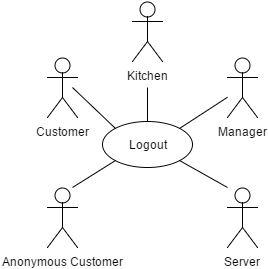

The diagram above was exported from draw.io. Its source (the exported page's mxGraphModel, read from the mxfile embedded in the PNG):
<mxGraphModel dx="1430" dy="1550" grid="1" gridSize="10" guides="1" tooltips="1" connect="1" arrows="1" fold="1" page="0" pageScale="1" pageWidth="1169" pageHeight="826" background="#ffffff" math="0" shadow="0">
  <root>
    <mxCell id="0" style=";html=1;" />
    <mxCell id="1" style=";html=1;" parent="0" />
    <mxCell id="168" style="edgeStyle=orthogonalEdgeStyle;rounded=0;html=1;exitX=0.5;exitY=0.5;exitPerimeter=0;entryX=0.5;entryY=0.5;entryPerimeter=0;jettySize=auto;orthogonalLoop=1;" parent="1" edge="1">
      <mxGeometry relative="1" as="geometry">
        <mxPoint x="355" y="-453" as="sourcePoint" />
        <mxPoint x="355" y="-453" as="targetPoint" />
      </mxGeometry>
    </mxCell>
    <mxCell id="188" value="Logout" style="ellipse;whiteSpace=wrap;html=1;fillColor=#ffffff;strokeColor=#000000;" parent="1" vertex="1">
      <mxGeometry x="400" y="-476" width="90" height="46" as="geometry" />
    </mxCell>
    <mxCell id="194" style="edgeStyle=orthogonalEdgeStyle;rounded=0;html=1;exitX=0.5;exitY=0.5;exitPerimeter=0;entryX=0.5;entryY=0.5;entryPerimeter=0;jettySize=auto;orthogonalLoop=1;" parent="1" edge="1">
      <mxGeometry relative="1" as="geometry">
        <mxPoint x="445" y="-560" as="sourcePoint" />
        <mxPoint x="445" y="-560" as="targetPoint" />
      </mxGeometry>
    </mxCell>
    <mxCell id="200" value="Customer" style="shape=umlActor;verticalLabelPosition=bottom;labelBackgroundColor=#ffffff;verticalAlign=top;html=1;" parent="1" vertex="1">
      <mxGeometry x="345" y="-540" width="30" height="60" as="geometry" />
    </mxCell>
    <mxCell id="203" value="Anonymous Customer" style="shape=umlActor;verticalLabelPosition=bottom;labelBackgroundColor=#ffffff;verticalAlign=top;html=1;" parent="1" vertex="1">
      <mxGeometry x="345" y="-410" width="30" height="60" as="geometry" />
    </mxCell>
    <mxCell id="243" value="Kitchen" style="shape=umlActor;verticalLabelPosition=bottom;labelBackgroundColor=#ffffff;verticalAlign=top;html=1;" vertex="1" parent="1">
      <mxGeometry x="430" y="-596" width="30" height="60" as="geometry" />
    </mxCell>
    <mxCell id="244" value="Manager" style="shape=umlActor;verticalLabelPosition=bottom;labelBackgroundColor=#ffffff;verticalAlign=top;html=1;" vertex="1" parent="1">
      <mxGeometry x="525" y="-540" width="30" height="60" as="geometry" />
    </mxCell>
    <mxCell id="245" value="Server" style="shape=umlActor;verticalLabelPosition=bottom;labelBackgroundColor=#ffffff;verticalAlign=top;html=1;" vertex="1" parent="1">
      <mxGeometry x="525" y="-410" width="30" height="60" as="geometry" />
    </mxCell>
    <mxCell id="248" value="" style="endArrow=none;html=1;exitX=0.5;exitY=0;" edge="1" parent="1" source="188">
      <mxGeometry width="50" height="50" relative="1" as="geometry">
        <mxPoint x="420" y="-476" as="sourcePoint" />
        <mxPoint x="445" y="-510" as="targetPoint" />
      </mxGeometry>
    </mxCell>
    <mxCell id="249" value="" style="endArrow=none;html=1;exitX=1;exitY=0;" edge="1" parent="1" source="188" target="244">
      <mxGeometry x="455" y="-500" width="50" height="50" as="geometry">
        <mxPoint x="455" y="-466" as="sourcePoint" />
        <mxPoint x="455" y="-500" as="targetPoint" />
      </mxGeometry>
    </mxCell>
    <mxCell id="250" value="" style="endArrow=none;html=1;exitX=1;exitY=1;" edge="1" parent="1" source="188">
      <mxGeometry x="465" y="-490" width="50" height="50" as="geometry">
        <mxPoint x="487" y="-459" as="sourcePoint" />
        <mxPoint x="525" y="-410" as="targetPoint" />
      </mxGeometry>
    </mxCell>
    <mxCell id="251" value="" style="endArrow=none;html=1;exitX=0;exitY=1;" edge="1" parent="1" source="188">
      <mxGeometry x="475" y="-480" width="50" height="50" as="geometry">
        <mxPoint x="487" y="-427" as="sourcePoint" />
        <mxPoint x="370" y="-410" as="targetPoint" />
      </mxGeometry>
    </mxCell>
    <mxCell id="252" value="" style="endArrow=none;html=1;exitX=0;exitY=0;" edge="1" parent="1" source="188">
      <mxGeometry x="485" y="-470" width="50" height="50" as="geometry">
        <mxPoint x="423" y="-427" as="sourcePoint" />
        <mxPoint x="370" y="-510" as="targetPoint" />
      </mxGeometry>
    </mxCell>
  </root>
</mxGraphModel>